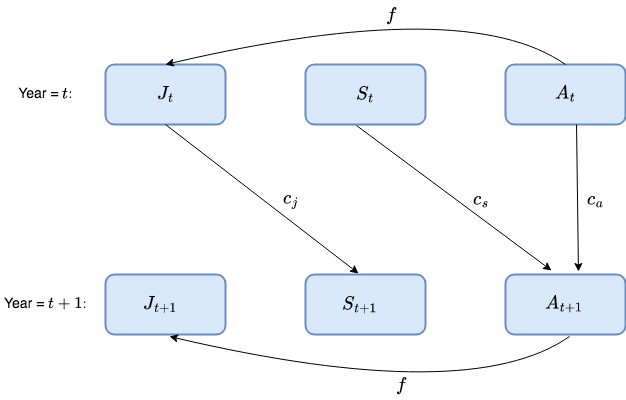

The diagram above was exported from draw.io. Its source (the exported page's mxGraphModel, read from the mxfile embedded in the PNG):
<mxGraphModel dx="608" dy="407" grid="1" gridSize="10" guides="1" tooltips="1" connect="1" arrows="1" fold="1" page="1" pageScale="1" pageWidth="850" pageHeight="1100" math="1" shadow="0">
  <root>
    <mxCell id="0" />
    <mxCell id="1" parent="0" />
    <mxCell id="BSinb53M9x0HedK7fVkF-2" value="" style="rounded=1;whiteSpace=wrap;html=1;strokeWidth=2;fillColor=#dae8fc;strokeColor=#6c8ebf;" vertex="1" parent="1">
      <mxGeometry x="114" y="150" width="120" height="60" as="geometry" />
    </mxCell>
    <mxCell id="BSinb53M9x0HedK7fVkF-3" value="" style="rounded=1;whiteSpace=wrap;html=1;strokeWidth=2;fillColor=#dae8fc;strokeColor=#6c8ebf;" vertex="1" parent="1">
      <mxGeometry x="314" y="150" width="120" height="60" as="geometry" />
    </mxCell>
    <mxCell id="BSinb53M9x0HedK7fVkF-5" value="" style="rounded=1;whiteSpace=wrap;html=1;strokeWidth=2;fillColor=#dae8fc;strokeColor=#6c8ebf;" vertex="1" parent="1">
      <mxGeometry x="514" y="150" width="120" height="60" as="geometry" />
    </mxCell>
    <mxCell id="BSinb53M9x0HedK7fVkF-7" value="&lt;font style=&quot;font-size: 16px;&quot;&gt;\(J_t\)&lt;/font&gt;" style="text;strokeColor=none;align=center;fillColor=none;html=1;verticalAlign=middle;whiteSpace=wrap;rounded=0;" vertex="1" parent="1">
      <mxGeometry x="144" y="165" width="60" height="30" as="geometry" />
    </mxCell>
    <mxCell id="BSinb53M9x0HedK7fVkF-8" value="&lt;font style=&quot;font-size: 16px;&quot;&gt;\(S_t\)&lt;/font&gt;" style="text;strokeColor=none;align=center;fillColor=none;html=1;verticalAlign=middle;whiteSpace=wrap;rounded=0;" vertex="1" parent="1">
      <mxGeometry x="344" y="165" width="60" height="30" as="geometry" />
    </mxCell>
    <mxCell id="BSinb53M9x0HedK7fVkF-9" value="&lt;font style=&quot;font-size: 16px;&quot;&gt;\(A_t\)&lt;/font&gt;" style="text;strokeColor=none;align=center;fillColor=none;html=1;verticalAlign=middle;whiteSpace=wrap;rounded=0;" vertex="1" parent="1">
      <mxGeometry x="544" y="165" width="60" height="30" as="geometry" />
    </mxCell>
    <mxCell id="BSinb53M9x0HedK7fVkF-10" value="" style="curved=1;endArrow=classic;html=1;rounded=0;exitX=0.5;exitY=0;exitDx=0;exitDy=0;entryX=0.5;entryY=0;entryDx=0;entryDy=0;" edge="1" parent="1" source="BSinb53M9x0HedK7fVkF-5" target="BSinb53M9x0HedK7fVkF-2">
      <mxGeometry width="50" height="50" relative="1" as="geometry">
        <mxPoint x="574" y="143" as="sourcePoint" />
        <mxPoint x="180" y="145" as="targetPoint" />
        <Array as="points">
          <mxPoint x="474" y="80" />
        </Array>
      </mxGeometry>
    </mxCell>
    <mxCell id="BSinb53M9x0HedK7fVkF-11" value="" style="rounded=1;whiteSpace=wrap;html=1;strokeWidth=2;fillColor=#dae8fc;strokeColor=#6c8ebf;" vertex="1" parent="1">
      <mxGeometry x="314" y="360" width="120" height="60" as="geometry" />
    </mxCell>
    <mxCell id="BSinb53M9x0HedK7fVkF-12" value="&lt;font style=&quot;font-size: 16px;&quot;&gt;\(S_{t+1}\)&lt;/font&gt;" style="text;strokeColor=none;align=center;fillColor=none;html=1;verticalAlign=middle;whiteSpace=wrap;rounded=0;" vertex="1" parent="1">
      <mxGeometry x="339" y="375" width="60" height="30" as="geometry" />
    </mxCell>
    <mxCell id="BSinb53M9x0HedK7fVkF-13" value="" style="rounded=1;whiteSpace=wrap;html=1;strokeWidth=2;fillColor=#dae8fc;strokeColor=#6c8ebf;" vertex="1" parent="1">
      <mxGeometry x="514" y="360" width="120" height="60" as="geometry" />
    </mxCell>
    <mxCell id="BSinb53M9x0HedK7fVkF-14" value="&lt;font style=&quot;font-size: 16px;&quot;&gt;\(A_{t+1}\)&lt;/font&gt;" style="text;strokeColor=none;align=center;fillColor=none;html=1;verticalAlign=middle;whiteSpace=wrap;rounded=0;" vertex="1" parent="1">
      <mxGeometry x="543" y="375" width="60" height="30" as="geometry" />
    </mxCell>
    <mxCell id="BSinb53M9x0HedK7fVkF-15" value="" style="endArrow=classic;html=1;rounded=0;exitX=0.5;exitY=1;exitDx=0;exitDy=0;entryX=0.442;entryY=-0.017;entryDx=0;entryDy=0;entryPerimeter=0;" edge="1" parent="1" source="BSinb53M9x0HedK7fVkF-2" target="BSinb53M9x0HedK7fVkF-11">
      <mxGeometry width="50" height="50" relative="1" as="geometry">
        <mxPoint x="314" y="340" as="sourcePoint" />
        <mxPoint x="364" y="290" as="targetPoint" />
      </mxGeometry>
    </mxCell>
    <mxCell id="BSinb53M9x0HedK7fVkF-16" value="" style="endArrow=classic;html=1;rounded=0;exitX=0.425;exitY=1.017;exitDx=0;exitDy=0;exitPerimeter=0;entryX=0.383;entryY=-0.067;entryDx=0;entryDy=0;entryPerimeter=0;" edge="1" parent="1" source="BSinb53M9x0HedK7fVkF-3" target="BSinb53M9x0HedK7fVkF-13">
      <mxGeometry width="50" height="50" relative="1" as="geometry">
        <mxPoint x="314" y="340" as="sourcePoint" />
        <mxPoint x="364" y="290" as="targetPoint" />
      </mxGeometry>
    </mxCell>
    <mxCell id="BSinb53M9x0HedK7fVkF-17" value="" style="endArrow=classic;html=1;rounded=0;exitX=0.592;exitY=1;exitDx=0;exitDy=0;exitPerimeter=0;entryX=0.608;entryY=-0.05;entryDx=0;entryDy=0;entryPerimeter=0;" edge="1" parent="1" source="BSinb53M9x0HedK7fVkF-5" target="BSinb53M9x0HedK7fVkF-13">
      <mxGeometry width="50" height="50" relative="1" as="geometry">
        <mxPoint x="314" y="340" as="sourcePoint" />
        <mxPoint x="364" y="290" as="targetPoint" />
      </mxGeometry>
    </mxCell>
    <mxCell id="BSinb53M9x0HedK7fVkF-18" value="&lt;font style=&quot;font-size: 16px;&quot;&gt;\(c_j\)&lt;/font&gt;" style="text;strokeColor=none;align=center;fillColor=none;html=1;verticalAlign=middle;whiteSpace=wrap;rounded=0;" vertex="1" parent="1">
      <mxGeometry x="270" y="270" width="60" height="30" as="geometry" />
    </mxCell>
    <mxCell id="BSinb53M9x0HedK7fVkF-19" value="&lt;font style=&quot;font-size: 16px;&quot;&gt;\(c_s\)&lt;/font&gt;" style="text;strokeColor=none;align=center;fillColor=none;html=1;verticalAlign=middle;whiteSpace=wrap;rounded=0;" vertex="1" parent="1">
      <mxGeometry x="460" y="270" width="60" height="30" as="geometry" />
    </mxCell>
    <mxCell id="BSinb53M9x0HedK7fVkF-20" value="&lt;font style=&quot;font-size: 16px;&quot;&gt;\(c_a\)&lt;/font&gt;" style="text;strokeColor=none;align=center;fillColor=none;html=1;verticalAlign=middle;whiteSpace=wrap;rounded=0;" vertex="1" parent="1">
      <mxGeometry x="574" y="270" width="60" height="30" as="geometry" />
    </mxCell>
    <mxCell id="BSinb53M9x0HedK7fVkF-21" value="&lt;font style=&quot;font-size: 16px;&quot;&gt;\(f\)&lt;/font&gt;" style="text;strokeColor=none;align=center;fillColor=none;html=1;verticalAlign=middle;whiteSpace=wrap;rounded=0;" vertex="1" parent="1">
      <mxGeometry x="370" y="86" width="60" height="30" as="geometry" />
    </mxCell>
    <mxCell id="BSinb53M9x0HedK7fVkF-22" value="&lt;font style=&quot;font-size: 14px;&quot;&gt;Year = \(t\)&lt;/font&gt;:" style="text;strokeColor=none;align=center;fillColor=none;html=1;verticalAlign=middle;whiteSpace=wrap;rounded=0;" vertex="1" parent="1">
      <mxGeometry x="9" y="165" width="90" height="30" as="geometry" />
    </mxCell>
    <mxCell id="BSinb53M9x0HedK7fVkF-23" value="&lt;font style=&quot;font-size: 14px;&quot;&gt;Year = \(t+1\)&lt;/font&gt;:" style="text;strokeColor=none;align=center;fillColor=none;html=1;verticalAlign=middle;whiteSpace=wrap;rounded=0;" vertex="1" parent="1">
      <mxGeometry x="9" y="375" width="90" height="30" as="geometry" />
    </mxCell>
    <mxCell id="BSinb53M9x0HedK7fVkF-24" value="" style="rounded=1;whiteSpace=wrap;html=1;strokeWidth=2;fillColor=#dae8fc;strokeColor=#6c8ebf;" vertex="1" parent="1">
      <mxGeometry x="114" y="360" width="120" height="60" as="geometry" />
    </mxCell>
    <mxCell id="BSinb53M9x0HedK7fVkF-25" value="&lt;font style=&quot;font-size: 16px;&quot;&gt;\(J_{t+1}\)&lt;/font&gt;" style="text;strokeColor=none;align=center;fillColor=none;html=1;verticalAlign=middle;whiteSpace=wrap;rounded=0;" vertex="1" parent="1">
      <mxGeometry x="139" y="375" width="60" height="30" as="geometry" />
    </mxCell>
    <mxCell id="BSinb53M9x0HedK7fVkF-26" value="" style="curved=1;endArrow=classic;html=1;rounded=0;exitX=0.5;exitY=0;exitDx=0;exitDy=0;entryX=0.5;entryY=0;entryDx=0;entryDy=0;" edge="1" parent="1">
      <mxGeometry width="50" height="50" relative="1" as="geometry">
        <mxPoint x="578" y="422" as="sourcePoint" />
        <mxPoint x="178" y="422" as="targetPoint" />
        <Array as="points">
          <mxPoint x="478" y="492" />
        </Array>
      </mxGeometry>
    </mxCell>
    <mxCell id="BSinb53M9x0HedK7fVkF-27" value="&lt;font style=&quot;font-size: 16px;&quot;&gt;\(f\)&lt;/font&gt;" style="text;strokeColor=none;align=center;fillColor=none;html=1;verticalAlign=middle;whiteSpace=wrap;rounded=0;" vertex="1" parent="1">
      <mxGeometry x="380" y="456" width="60" height="30" as="geometry" />
    </mxCell>
  </root>
</mxGraphModel>